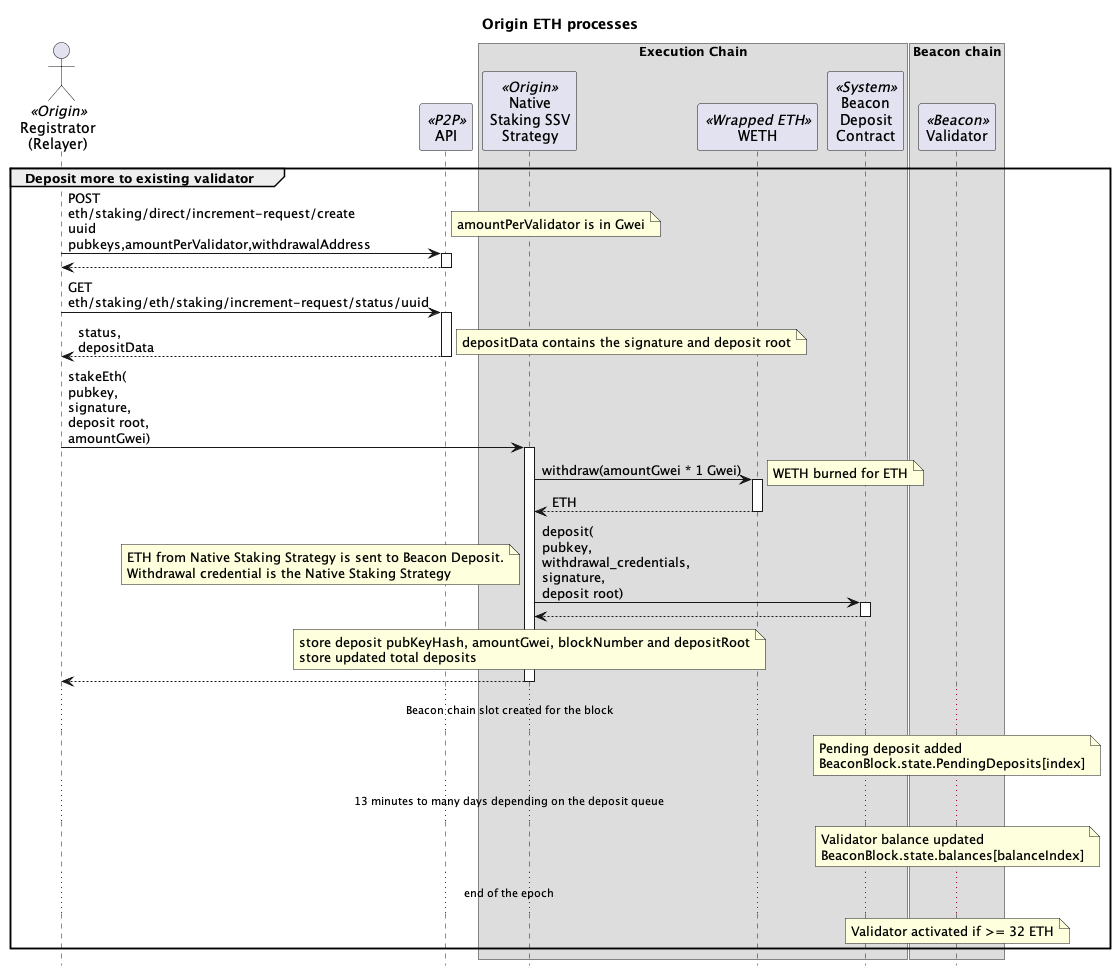

The diagram above was rendered by PlantUML. Its source (embedded in the PNG):
@startuml

skinparam tabSize 2
hide footbox

title "Origin ETH processes"

' actor "Anyone" as sender
' actor "Block\nBuilder\n(MEV)" as mev
actor "Registrator\n(Relayer)" as reg <<Origin>>
' actor "Strategist\n(2/8 Safe)" as strategist <<Origin>>
' actor "Governor\n(Timelock)" as gov <<Origin>>
' actor "Treasury" as treasury <<Origin>>
participant "API" as api <<P2P>>
' actor "Operators" as ssvOp <<SSV>>

box "Execution Chain"
' participant "Harvester" as harv <<Origin>>
' participant "Dripper" as drip <<Origin>>
' participant "Vault" as vault <<Origin>>
participant "Native\nStaking SSV\nStrategy" as nativeStrat <<Origin>>
' participant "Fee\nAccumulator" as feeAccum <<Origin>>
' participant "SSV Network" as ssvNet <<SSV>>
' participant "Token" as ssv <<SSV>>
participant "WETH" as weth <<Wrapped ETH>>
' participant "Beacon\nOracle" as bo <<Origin>>
participant "Beacon\nDeposit\nContract" as dep <<System>>
' participant "Beacon\nBlock\nRoots" as roots <<System>>
end box

box "Beacon chain"
participant "Validator" as val <<Beacon>>
end box

' group Governor initializes the Native Staking Strategy

' gov -> nativeStrat : initialize()
' activate nativeStrat
' nativeStrat -> ssv : approve(\nSSV Network,\namount)
' activate ssv
' note right : Native Staking Strategy approves\nSSV Network to spend\nSSV tokens
' return
' nativeStrat -> ssvNet : setFeeRecipientAddress(\nFeeAccumulator)
' activate ssvNet
' note right : set FeeAccumulator\nto receive MEV rewards
' return
' return

' gov -> ssv : transfer(\nfrom\nto\namount)
' activate ssv
' note right : transfer SSV tokens\nfrom Governor\nto Native Staking Strategy
' return

' end group

' group Registrator creates a new SSV validator

' reg -> api: POST\neth/staking/ssv/request/create\nuuid,\nvalidatorsCount,\ntype,\nwithdrawalAddress,\nfeeRecipientAddress,\nssvOwnerAddress,\noperationPeriodInDays,\namountPerValidator,\nwithdrawalCredentialsType
' activate api
' note right
' withdrawalAddress is Native Staking Strategy
' feeRecipientAddress is FeeAccumulator contract
' ssvOwnerAddress is Native Staking Strategy
' type is with-encrypt-key
' ecdhPublicKey public key for encrypting the validator keys
' operationPeriodInDays is 0 if not the first validator in the cluster
' amountPerValidator 1 ETH in Gwei to limit front-run deposits
' withdrawalCredentialsType 0x02 for compounding validators
' end note
' api -> api: private key
' note right : generate a validator private key
' api -> api: split(key)
' note right : splits validator key into multiple KeyShares
' return

' reg -> api: GET\neth/staking/ssv/request/status/uuid
' activate api
' return status,\npubkey\nvalidatorRegistration,\nshareData
' note right : validatorRegistration contains the operatorIds and cluster details

' reg -> nativeStrat : registerSsvValidators(\npublicKeys[],\noperatorIds,\nsharesData[],\nssvAmount,\ncluster)
' activate nativeStrat
' note right
' cluster data:
' The number of validators in the cluster
' The index of network fees related to this cluster
' The last index calculated for the cluster
' Flag indicating whether the cluster is active
' The SSV balance of the cluster
' end note
' nativeStrat -> ssvNet : bulkRegisterValidator(\npublicKeys[],\noperatorIds,\nsharesData[],\nssvAmount,\ncluster)
' activate ssvNet
' ssvNet -> ssv : transferFrom(\nfrom\nto\namount)
' activate ssv
' note right: for the first validator\ntransfer SSV tokens\nfrom NodeDelegator\nto SSV Network
' return
' return
' return

' end group

' ... 20 minutes ...

' group Deposit to a new SSV validator

' reg -> api: GET\neth/staking/ssv/request/deposit-data/uuid
' activate api
' return status,\ndepositData
' note right : depositData contains the signature and deposit root

' reg -> nativeStrat : stakeEth(\npubkey,\nsignature,\ndeposit root,\namountGwei)
' activate nativeStrat
' nativeStrat -> weth : withdraw(amountGwei * 1 Gwei)
' activate weth
' note right : WETH burned for ETH
' return ETH

' nativeStrat -> dep : deposit(\npubkey,\nwithdrawal_credentials,\nsignature,\ndeposit root)
' activate dep
' note left
' ETH from Native Staking Strategy is sent to Beacon Deposit.
' Withdrawal credential is the Native Staking Strategy
' end note
' return

' note over nativeStrat
' store deposit pubKeyHash, amountGwei, blockNumber and depositRoot
' store updated total deposits
' end note

' return

' ... Beacon chain slot created for the block ...

' note over val : Pending deposit added\nBeaconBlock.state.PendingDeposits[index]

' ... 13 minutes to many days depending on the deposit queue ...

' note over val
' Validator registered in
' BeaconBlock.state.validators[validatorIndex]
' Validator balance created in
' BeaconBlock.state.balances[balanceIndex]
' end note

' ... end of the epoch ...

' note over val
' Validator pending activation
' Will activate when another 31 ETH is deposited
' end note
' end group

group Deposit more to existing validator

reg -> api: POST\neth/staking/direct/increment-request/create\nuuid\npubkeys,amountPerValidator,withdrawalAddress
activate api
note right: amountPerValidator is in Gwei
return 

reg -> api: GET\neth/staking/eth/staking/increment-request/status/uuid
activate api
return status,\ndepositData
note right : depositData contains the signature and deposit root

reg -> nativeStrat : stakeEth(\npubkey,\nsignature,\ndeposit root,\namountGwei)
activate nativeStrat
nativeStrat -> weth : withdraw(amountGwei * 1 Gwei)
activate weth
note right : WETH burned for ETH
return ETH

nativeStrat -> dep : deposit(\npubkey,\nwithdrawal_credentials,\nsignature,\ndeposit root)
activate dep
note left
ETH from Native Staking Strategy is sent to Beacon Deposit.
Withdrawal credential is the Native Staking Strategy
end note
return

note over nativeStrat
store deposit pubKeyHash, amountGwei, blockNumber and depositRoot
store updated total deposits
end note
return

... Beacon chain slot created for the block ...

note over val : Pending deposit added\nBeaconBlock.state.PendingDeposits[index]

... 13 minutes to many days depending on the deposit queue ...

note over val: Validator balance updated\nBeaconBlock.state.balances[balanceIndex]

... end of the epoch ...

note over val: Validator activated if >= 32 ETH

end group


' group Verify validator deposit

' sender -> val : getBlockV2(slot)
' note left : slot the deposit was\ncreated on the execution layer
' activate val
' return beacon block

' sender -> val : getStateV2(slot)
' note left : slot the deposit was\ncreated on the execution layer
' activate val
' return beacon state

' sender -> sender : generateSlotProof(\nbeacon block)
' sender -> sender : generateBlockProof(\nbeacon block,\nbeacon state)

' ' map block number to slot in Beacon Oracle
' sender -> bo : proveSlot(timestamp,\nslot number,\nblock number,\nslot proof,\nblock proof)
' activate bo
' bo -> roots : get(timestamp)
' note left
' timestamp of the block after the block we want to map to a slot.
' This is because the timestamp will get the parent block root.
' end note
' activate roots
' return parent block root
' note over bo
' construct the slot root
' verify slot root against the parent block root using the slot proof
' construct the block number root
' verify block root against the parent block root using the block proof
' store map of block to slot
' end note
' return

' ... four validators are activated each epoch from the Validator Queue (1-10 days) ...

' note over val : Active

' end group

' sender -> val : getBlockV2(slot)
' note left : slot on or after the deposit\nwas processed on the Beacon chain
' activate val
' return beacon block

' sender -> val : getStateV2(slot)
' note left : slot on or after the deposit\nwas processed on the Beacon chain
' activate val
' return beacon state

' sender -> sender : generateValidatorProof(\nvalidator index,\nbeacon block,\nbeacon state)
' sender -> sender : generateFirstPendingDepositProof(\nbeacon block,\nbeacon state)

' ' prove a deposit has been processed on the Beacon chain
' sender -> nativeStrat : verifyDeposit(\ndeposit root,\nvalidator index,\ntimestamp,\nvalidator details,\nvalidator details proof,\nfirst pending deposit\nfirst pending deposit proof)
' activate nativeStrat
' nativeStrat -> roots : get(block timestamp)
' note left: timestamp of the block after the block we are proving for
' activate roots
' return parent block root

' ' verify the validator
' note over nativeStrat
' get pubkey of deposit using the deposit root
' construct validator root using the pubkey from the deposit and validator details
' verify validator proof against the parent block root using the validator root and index
' end note

' ' verify first pending deposit 
' note over nativeStrat
' construct the root of the first pending deposit
' verify first pending deposit proof against the parent block root
' end note

' loop stored deposits
'     alt the deposit root matches
'         nativeStrat -> bo : mapBlock2Slot(deposit block)
'         activate bo
'         return slot

'         note over nativeStrat
'             if the deposit's slot equals the first pending deposit's slot
'                 revert
'             else if the deposit's slot < the first pending deposit's slot
'                 delete stored deposit
'                 reduce total pending deposits by deposit amount
'                 add validator index to active validators
'         end note
'     end
' end

' return

' end group

' group Update balances

' sender -> nativeStrat : snapBalances()
' activate nativeStrat
' nativeStrat -> roots : get(block timestamp)
' activate roots
' return parent block root
' note over nativeStrat
' store strategy WETH and ETH balances
' store parent block root
' end note
' return

' sender -> val : getBlockV2(slot)
' note left : slot after snapBeaconRoot was taken
' activate val
' return beacon block

' sender -> val : getStateV2(slot)
' note left : slot after snapBeaconRoot was taken
' activate val
' return beacon state

' sender -> sender : generateFirstPendingDepositProof(\nbeacon block,\nbeacon state)
' note left : proof against beacon block root
' sender -> sender : generateValidatorBalanceContainerProof(\nbeacon block,\nbeacon state)
' note left : proof against beacon block root
' loop active validator indexes
' sender -> sender : generateValidatorBalanceProof(\nvalidator index,\nbeacon block,\nbeacon state)
' note left: proof against root of\nbeaconBlock.state.balances
' end

' sender -> nativeStrat : proveBalances(\nfirst pending deposit\nfirst pending deposit proof,\nvalidator container proof,\nvalidator balance proofs)
' activate nativeStrat
' loop stored deposits
'     nativeStrat -> bo : mapBlock2Slot(deposit block)
'     activate bo
'     return slot

'     note over nativeStrat
'         revert if the stored deposit's slot is <= the first pending deposit's slot
'     end note

'     note over nativeStrat: total pending deposit amounts
' end

' note over nativeStrat
'     verify balances container proof against the snapped block root
' end note
' loop active validator indexes
'     note over nativeStrat
'         verify validator balance proof against the balances container root using the validator index
'     end note

'     note over nativeStrat
'         decode the validator balance from the balance root
'         total validator balances
'     end note
' end
' note over nativeStrat
'     store strategy balance =
'         ETH balance from snap +
'         WETH balance from snap +
'         total pending deposit amounts +
'         total validator balances
' end note

' return

' end group

' group Registrator deposits more SSV to SSV cluster

' strategist -> ssv : transfer(\nto\namount)
' activate ssv
' note right : transfer SSV tokens\nfrom Treasury\nto Native Staking Strategy
' return

' group SSV ClusterScanner
' reg -> ssvNet : getPastEvents(filter)
' activate ssvNet
' note right : get all events where the ownerAddress\nis the Native Staking Strategy
' return events

' reg -> reg : getCluster(events):\n cluster
' note right
' cluster data:
'   validatorCount
'   networkFeeIndex
'   index
'   active
'   balance
' end note
' end group

' strategist -> nativeStrat : depositSSV(\noperatorIds,\namount,\ncluster)
' activate nativeStrat
' nativeStrat -> ssvNet : deposit(\nclusterOwner,\noperatorIds,\namount,\ncluster)
' activate ssvNet
' note right
' clusterOwner is Native Staking Strategy
' operatorIds are the SSV Operators
' amount of SSV tokens
' end note
' ssvNet -> ssv : transferFrom(\nfrom\nto\namount)
' activate ssv
' note right: transfer SSV tokens\nfrom Native Staking Strategy\nto SSV Network
' return
' return
' return
' end group

' group Consensus Rewards

' note over val
' attesting to blocks
' participating in sync committees
' end note
' val -> val : ETH

' ... swept every 8-10 days ...

' note over val : partial withdraw of excess ETH\nfrom validator to the Native Staking Strategy
' val -> nativeStrat : ETH

' note over nativeStrat : Native Staking Strategy's\nWETH balance does not change

' end group

' group Registrator full withdraw from validator

' reg -> nativeStrat : exitSsvValidator(\npublicKey\noperatorIds)
' activate nativeStrat
' nativeStrat -> ssvNet : exitValidator(\npublicKey\noperatorIds)
' activate ssvNet
' return
' return

' ssvOp -> ssvOp : sign(\npk,\nexit message)
' note right : voluntary exit message signed by the validator private key
' ssvOp -> val : signed voluntary exit message
' activate val
' return

' ... wait until validator has exited.\nmin four epochs (~25 min), currently 1.5 hours but can take a number of days depending on the number of validators in the exit queue ...

' reg -> nativeStrat : removeSsvValidator(\npublicKey,\noperatorIds,\ncluster)
' activate nativeStrat
' nativeStrat -> ssvNet : removeValidator(\npublicKey\noperatorIds,\ncluster)
' activate ssvNet
' note right : stop paying SSV to Operators\n and reduce required SSV collateral
' return
' return

' ... wait for the validator to be swept on the Beacon chain\ncurrent time is every 8.5 days ...

' val -> nativeStrat : ETH
' note left : transfer staked ETH and rewards\nfrom Beacon Deposit\nto Native Staking Strategy

' note over nativeStrat : Native Staking Strategy's\nWETH balance does not change

' end group

' group Execution Rewards

' mev -> feeAccum : ETH
' note right : MEV rewards

' sender -> nativeStrat : ETH
' note right : tx priority fees

' note over nativeStrat : Native Staking Strategy's WETH balance\ndoes not change from either

' end group

' group Registrator does accounting of consensus rewards and validator withdrawals

' reg -> nativeStrat : doAccounting()
' activate nativeStrat

' note over nativeStrat
' ETH received since last accounting = current ETH balance - previous consensus rewards
' validator withdrawals = ETH received / 32 ETH
' end note

' nativeStrat -> weth : deposit(\nwithdrawn ETH)
' activate weth
' note left : convert ETH from full withdrawals to WETH
' return

' nativeStrat -> weth : transfer(\nvault,\nwithdrawn ETH)
' activate weth
' note left : transfer withdrawn WETH\nfrom Native Staking Strategy\nto OETH Vault
' return

' note over nativeStrat
' Add remaining ETH to consensus rewards.
' ETH from consensus rewards stays in the Native Staking Strategy.
' end note

' return accounting valid flag

' end group

' group Harvester collects ETH rewards

' sender -> harv : harvestAndTransfer(\nstrategy)
' activate harv
' harv -> nativeStrat : collectRewardTokens()
' activate nativeStrat

' nativeStrat -> feeAccum : collect()
' activate feeAccum
' feeAccum -> nativeStrat : ETH
' note right : send all execution rewards in the FeeAccumulator\nto the Native Staking Stragegy
' return execution rewards

' note over nativeStrat : total rewards = execution rewards + consensus rewards

' note over nativeStrat : reset consensus rewards to zero

' nativeStrat -> weth : deposit(\ntotal rewards)
' activate weth
' note left : convert ETH rewards to WETH
' return

' nativeStrat -> weth : transfer(\nHarvester,\ntotal ETH rewards)
' activate weth
' note left : transfer rewards as WETH\nfrom Native Staking Strategy\nto Harvester
' return

' return

' harv -> weth : transfer(\nDripper,\nETH rewards)
' activate weth
' note left : transfer WETH rewards\nfrom Harvester\nto Dripper
' return

' return

' end group

' group Collect and rebase

' sender -> drip : collectAndRebase()
' activate drip

' drip -> weth : transfer(\nvault,\nstreamed ETH)
' note left : Stream ETH from last collect to now
' activate weth
' note over drip : Recalculate 7 day drip rate\nbased on WETH balance
' return

' drip -> vault : rebase()
' activate vault
' return

' return

' end group

' group Strategist pauses Native Staking Strategy

' strategist -> nativeStrat : pause()
' activate nativeStrat
' return

' end group

' group Strategist unpauses Native Staking Strategy

' strategist -> nativeStrat : manuallyFixAccounting(0, 0, 0)
' activate nativeStrat
' note right : params _validatorsDelta, _consensusRewardsDelta\nand _ethToVaultAmount all set to zero
' nativeStrat -> nativeStrat
' note right : unpause
' return

' end group

@enduml